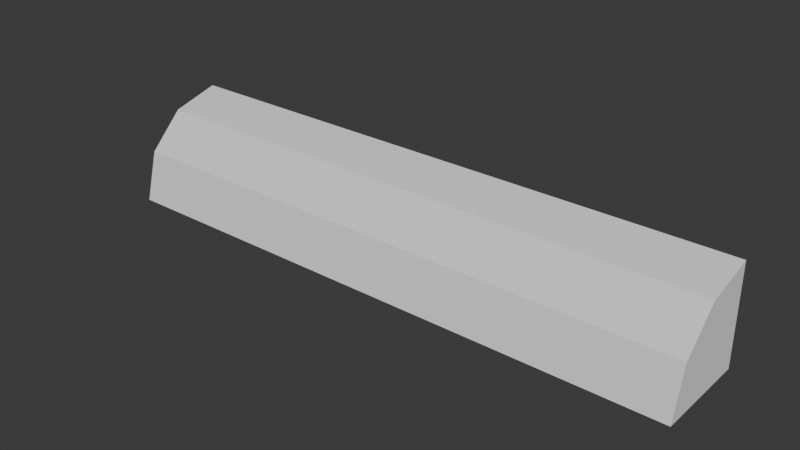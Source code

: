 # Source: log_03.blend  (saved by Blender 4.5.90; exported with 4.5.12 LTS)
import bpy
from mathutils import Matrix  # noqa: F401  (used for matrix-valued properties, if any)

bpy.ops.wm.read_factory_settings(use_empty=True)
scene = bpy.context.scene
scene.name = 'Scene'

# ---- collections
col_log_03 = bpy.data.collections.new('log_03'); scene.collection.children.link(col_log_03)

# ---- materials (node trees are filled in below, after node groups)
mat_log = bpy.data.materials.new('log')

# ---- material node trees

# ---- world
world_world = bpy.data.worlds.new('World'); scene.world = world_world
world_world.use_nodes = True; world_world.node_tree.nodes.clear()
_N = world_world.node_tree.nodes; _L = world_world.node_tree.links
n0 = _N.new('ShaderNodeOutputWorld'); n0.name = 'World Output'; n0.location = (300, 300)
n1 = _N.new('ShaderNodeBackground'); n1.name = 'Background'; n1.location = (10, 300)
n1.inputs[0].default_value = (0.05088, 0.05088, 0.05088, 1.0)
_L.new(n1.outputs[0], n0.inputs[0])
n0.is_active_output = True
world_world.color = (0.05088, 0.05088, 0.05088)
world_world.sun_shadow_jitter_overblur = 0.0

# ---- meshes
me_log_3 = bpy.data.meshes.new('Log_3')
me_log_3.from_pydata([(-89.06, 3.085, 11.22), (-89.06, 18.09, 15.24), (-89.06, 18.09, -15.24), (95.94, 18.09, -15.24), (95.94, 18.09, 15.24), (95.94, 3.085, 11.22), (95.94, -11.91, -15.24), (-89.06, -11.91, -15.24), (-89.06, -7.896, 0.2377), (95.94, -7.896, 0.2377)], [], [(0, 1, 2), (3, 4, 5), (1, 4, 3), (3, 2, 1), (3, 6, 7), (7, 2, 3), (2, 8, 0), (2, 7, 8), (3, 9, 6), (3, 5, 9), (8, 7, 6), (6, 9, 8), (0, 8, 9), (9, 5, 0), (1, 0, 5), (5, 4, 1)])
_k = set([(0, 1), (0, 8), (1, 2), (1, 4), (2, 3), (2, 7), (3, 4), (3, 6), (4, 5), (5, 9), (6, 7), (6, 9), (7, 8)])
me_log_3.attributes.new('sharp_edge', 'BOOLEAN', 'EDGE').data.foreach_set('value', [ (min(e.vertices), max(e.vertices)) in _k for e in me_log_3.edges])
_uv = me_log_3.uv_layers.new(name='UVmap_0')
_uv.uv.foreach_set('vector', [0.666, 0.8503, 0.6689, 0.7695, 0.8296, 0.7987, 0.8296, 0.7987, 0.6685, 0.7695, 0.666, 0.8503, 0.6514, 0.8279, 0.009659, 0.8279, 0.009659, 0.7222, 0.009659, 0.7222, 0.6514, 0.7222, 0.6514, 0.8279, 0.009659, 0.7222, 0.009659, 0.6179, 0.6514, 0.6179, 0.6514, 0.6179, 0.6514, 0.7222, 0.009659, 0.7222, 0.8296, 0.7987, 0.7266, 0.9363, 0.666, 0.8503, 0.8296, 0.7987, 0.8057, 0.9618, 0.7266, 0.9363, 0.8296, 0.7987, 0.7266, 0.9363, 0.8057, 0.9618, 0.8296, 0.7987, 0.666, 0.8503, 0.7266, 0.9363, 0.6514, 0.9356, 0.6514, 0.9911, 0.009659, 0.9911, 0.009659, 0.9911, 0.009659, 0.9356, 0.6514, 0.9356, 0.6514, 0.8817, 0.6514, 0.9356, 0.009659, 0.9356, 0.009659, 0.9356, 0.009659, 0.8817, 0.6514, 0.8817, 0.6514, 0.8279, 0.6514, 0.8817, 0.009659, 0.8817, 0.009659, 0.8817, 0.009659, 0.8279, 0.6514, 0.8279])
_uv.active_render = True
_uv = me_log_3.uv_layers.new(name='LightMapUV')
_uv.uv.foreach_set('vector', [0.2661, 0.01416, 0.4536, 0.02051, 0.3857, 0.3989, 0.8076, 0.3984, 0.8755, 0.02002, 0.688, 0.01416, 0.9917, 0.7419, 0.007812, 0.7419, 0.007812, 0.5798, 0.007812, 0.5798, 0.9917, 0.5798, 0.9917, 0.7419, 0.007812, 0.5798, 0.007812, 0.4204, 0.9917, 0.4204, 0.9917, 0.4204, 0.9917, 0.5798, 0.007812, 0.5798, 0.3857, 0.3989, 0.06702, 0.1562, 0.2661, 0.01416, 0.3857, 0.3989, 0.007812, 0.3428, 0.06702, 0.1562, 0.8076, 0.3984, 0.4888, 0.1562, 0.4297, 0.3428, 0.8076, 0.3984, 0.688, 0.01416, 0.4888, 0.1562, 0.9917, 0.9072, 0.9917, 0.9922, 0.007812, 0.9922, 0.007812, 0.9922, 0.007812, 0.9072, 0.9917, 0.9072, 0.9917, 0.8246, 0.9917, 0.9072, 0.007812, 0.9072, 0.007812, 0.9072, 0.007812, 0.8246, 0.9917, 0.8246, 0.9917, 0.7419, 0.9917, 0.8246, 0.007812, 0.8246, 0.007812, 0.8246, 0.007812, 0.7419, 0.9917, 0.7419])
me_log_3.materials.append(None)
me_log_3.update()
me_log_3.normals_split_custom_set([tuple(v) for v in zip(*[iter([-1.0, 0.0, 3.183e-14, -1.0, 0.0, 3.183e-14, -1.0, 0.0, 3.183e-14, 1.0, 5.341e-07, -3.183e-14, 1.0, 5.341e-07, -3.183e-14, 1.0, 5.341e-07, -3.183e-14, 1.65e-07, 1.0, 8.661e-08, 1.65e-07, 1.0, 8.661e-08, 1.65e-07, 1.0, 8.661e-08, 1.65e-07, 1.0, 0.0, 1.65e-07, 1.0, 0.0, 1.65e-07, 1.0, 0.0, 8.535e-08, -1.189e-05, -1.0, 8.535e-08, -1.189e-05, -1.0, 8.535e-08, -1.189e-05, -1.0, 7.437e-08, -1.189e-05, -1.0, 7.437e-08, -1.189e-05, -1.0, 7.437e-08, -1.189e-05, -1.0, -1.0, 5.363e-07, -1.84e-07, -1.0, 5.363e-07, -1.84e-07, -1.0, 5.363e-07, -1.84e-07, -1.0, 5.259e-07, -6.605e-08, -1.0, 5.259e-07, -6.605e-08, -1.0, 5.259e-07, -6.605e-08, 1.0, -5.259e-07, 6.605e-08, 1.0, -5.259e-07, 6.605e-08, 1.0, -5.259e-07, 6.605e-08, 1.0, -1.073e-06, 1.84e-07, 1.0, -1.073e-06, 1.84e-07, 1.0, -1.073e-06, 1.84e-07, 0.0003341, -0.9679, 0.2514, 7.515e-08, -0.9677, 0.2519, -0.0004778, -0.9679, 0.2514, -1.764e-07, -0.9678, 0.2518, -0.0004316, -0.9679, 0.2514, 0.0003354, -0.9679, 0.2514, -1.676e-07, -0.7093, 0.7049, -8.723e-08, -0.7069, 0.7073, -0.0004301, -0.7071, 0.7071, -1.648e-07, -0.7068, 0.7074, -1.645e-07, -0.7093, 0.7049, 0.003057, -0.7073, 0.7069, -1.142e-07, -0.2591, 0.9658, 0.003068, -0.2588, 0.9659, -0.003068, -0.2588, 0.9659, -0.003057, -0.2586, 0.966, -1.325e-07, -0.2588, 0.9659, 0.0003343, -0.2588, 0.9659])] * 3)])

# ---- objects
ob_log_3 = bpy.data.objects.new('Log_3', me_log_3)

# ---- transforms, parenting, visibility, modifiers, constraints
ob_log_3.location = (0.0, 0.0, 0.0)
ob_log_3.scale = (0.01, 0.01, 0.01)
ob_log_3.color = (0.8, 0.8, 0.8, 1.0)
ob_log_3.material_slots[0].link = 'OBJECT'; ob_log_3.material_slots[0].material = mat_log

# ---- collection membership
col_log_03.objects.link(ob_log_3)

# ---- scene / render settings (as saved in the file)
scene.frame_start = 1; scene.frame_end = 250; scene.frame_set(1)
scene.render.engine = 'BLENDER_EEVEE_NEXT'
scene.render.fps = 25
bpy.context.view_layer.update()

# ---- added for rendering (the .blend has no active camera and no usable light): camera, sun
cam_auto = bpy.data.cameras.new('AutoCamera')
cam_auto.lens = 50.0
cam_auto.sensor_width = 36.0
cam_auto.clip_end = 1000.0
ob_auto_camera = bpy.data.objects.new('AutoCamera', cam_auto)
scene.collection.objects.link(ob_auto_camera)
ob_auto_camera.location = (1.79121, -2.07731, 1.40544)
ob_auto_camera.rotation_euler = (1.09748, -7.21219e-08, 0.694738)
scene.camera = ob_auto_camera
light_auto_sun = bpy.data.lights.new('AutoSun', 'SUN')
light_auto_sun.energy = 3.0
light_auto_sun.angle = 0.0523599
ob_auto_sun = bpy.data.objects.new('AutoSun', light_auto_sun)
scene.collection.objects.link(ob_auto_sun)
ob_auto_sun.rotation_euler = (0.872665, 0.174533, 0.523599)
bpy.context.view_layer.update()
